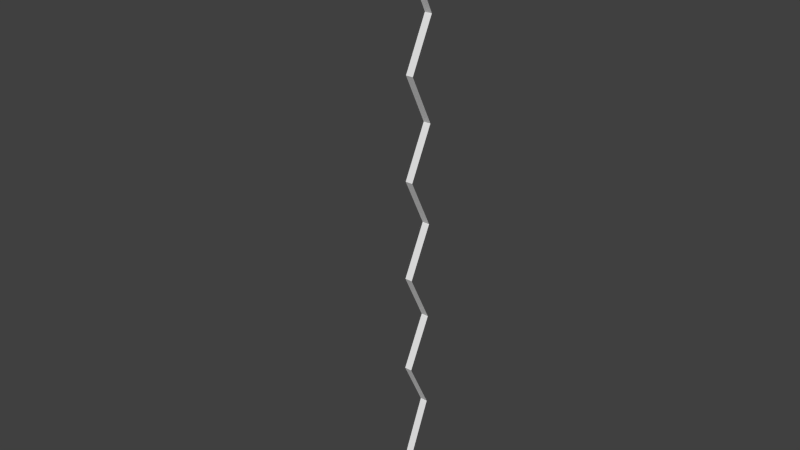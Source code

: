 # Source: Plinko_Side_Mesh.blend  (saved by Blender 2.73.0; exported with 4.5.12 LTS)
import bpy
from mathutils import Matrix  # noqa: F401  (used for matrix-valued properties, if any)

bpy.ops.wm.read_factory_settings(use_empty=True)
scene = bpy.context.scene
scene.name = 'Scene'

# ---- collections
col_collection_1 = bpy.data.collections.new('Collection 1'); scene.collection.children.link(col_collection_1)

# ---- world
world_world = bpy.data.worlds.new('World'); scene.world = world_world
world_world.color = (0.05088, 0.05088, 0.05088)
world_world.use_sun_shadow = False
world_world.sun_shadow_jitter_overblur = 0.0
world_world.cycles.sampling_method = 'MANUAL'
world_world.cycles.sample_map_resolution = 256

# ---- meshes
me_cube_000 = bpy.data.meshes.new('Cube.000')
me_cube_000.from_pydata([(-0.3043, 3.446, -2.564), (0.2957, 3.446, -2.564), (0.2957, 1.76, -6.231), (-0.3043, 3.446, 4.769), (-0.3043, 1.446, 1.102), (0.2957, 1.446, 1.102), (-0.3043, 1.76, -6.231), (0.2957, 1.212, -7.585), (0.2957, 1.178, -7.936), (0.2957, 1.078, -8.274), (0.2957, 0.9144, -8.585), (0.2957, 0.6948, -8.858), (0.2957, 0.4271, -9.081), (0.2957, 0.1217, -9.248), (0.2957, -0.2096, -9.35), (0.2957, -0.5542, -9.384), (0.2957, 3.446, 4.769), (0.2957, -2.32, -6.451), (0.2957, -0.8988, -9.35), (0.2957, -1.23, -9.248), (0.2957, -1.535, -9.081), (0.2957, -1.803, -8.858), (0.2957, -2.023, -8.585), (0.2957, -2.186, -8.274), (0.2957, -2.287, -7.936), (0.2957, -2.32, -7.585), (-0.3043, 3.446, 12.1), (-0.3043, 1.446, 8.436), (0.2957, 1.446, 8.436), (-0.3043, -2.32, -6.451), (0.2957, 3.446, 12.1), (-0.3043, 3.446, 19.44), (-0.3043, 1.446, 15.77), (0.2957, 1.446, 15.77), (0.2957, 3.446, 19.44), (-0.3043, 3.446, 26.77), (-0.3043, 1.446, 23.1), (0.2957, 1.446, 23.1), (0.2957, 3.446, 26.77), (-0.3043, 3.446, 35.45), (-0.3043, 1.446, 30.44), (0.2957, 1.446, 30.44), (0.2957, 3.446, 35.45), (-0.3043, 1.446, 35.45), (0.2957, 1.446, 35.45), (-0.2847, 1.212, -7.585), (-0.2847, 1.178, -7.936), (-0.2847, 1.078, -8.274), (-0.2847, -2.32, -7.585), (-0.2847, -2.287, -7.936), (-0.2847, -2.186, -8.274), (-0.2847, -2.023, -8.585), (-0.2847, -1.803, -8.858), (-0.2847, -1.535, -9.081), (-0.2847, -1.23, -9.248), (-0.2847, -0.8988, -9.35), (-0.2847, -0.5542, -9.384), (-0.2847, -0.2096, -9.35), (-0.2847, 0.1217, -9.248), (-0.2847, 0.4271, -9.081), (-0.2847, 0.6948, -8.858), (-0.2847, 0.9144, -8.585), (-0.3043, -2.555, -6.229), (0.2957, -2.555, -6.229), (-0.3043, -2.509, -6.234), (0.2957, -2.509, -6.234), (-0.3043, -2.465, -6.246), (0.2957, -2.465, -6.246), (-0.3043, -2.425, -6.266), (0.2957, -2.425, -6.266), (-0.3043, -2.389, -6.292), (0.2957, -2.389, -6.292), (-0.3043, -2.36, -6.325), (0.2957, -2.36, -6.325), (-0.3043, -2.339, -6.362), (0.2957, -2.339, -6.362), (-0.3043, -2.325, -6.402), (0.2957, -2.325, -6.402)], [], [(4, 0, 1, 5), (0, 6, 2, 1), (3, 4, 5, 16), (27, 3, 16, 28), (26, 27, 28, 30), (32, 26, 30, 33), (31, 32, 33, 34), (36, 31, 34, 37), (35, 36, 37, 38), (40, 35, 38, 41), (40, 41, 44, 43), (39, 43, 44, 42), (8, 7, 45, 46), (9, 8, 46, 47), (7, 2, 6, 45), (10, 9, 47, 61), (11, 10, 61, 60), (12, 11, 60, 59), (13, 12, 59, 58), (14, 13, 58, 57), (15, 14, 57, 56), (18, 15, 56, 55), (19, 18, 55, 54), (20, 19, 54, 53), (21, 20, 53, 52), (22, 21, 52, 51), (23, 22, 51, 50), (24, 23, 50, 49), (25, 24, 49, 48), (48, 29, 17, 25), (62, 63, 65, 64), (64, 65, 67, 66), (66, 67, 69, 68), (68, 69, 71, 70), (70, 71, 73, 72), (72, 73, 75, 74), (74, 75, 77, 76), (76, 77, 17, 29)])
me_cube_000.use_remesh_preserve_volume = False
me_cube_000.use_remesh_preserve_attributes = False
me_cube_000.use_mirror_vertex_groups = False
me_cube_000.update()

# ---- objects
ob_cube_001 = bpy.data.objects.new('Cube.001', me_cube_000)

# ---- transforms, parenting, visibility, modifiers, constraints
ob_cube_001.location = (0.0, 0.0, 0.0)
ob_cube_001.scale = (1.0, 1.0, 1.091)
ob_cube_001.show_wire = True
ob_cube_001.show_all_edges = True
ob_cube_001.lineart.crease_threshold = 0.0

# ---- collection membership
col_collection_1.objects.link(ob_cube_001)

# ---- scene / render settings (as saved in the file)
scene.frame_start = 1; scene.frame_end = 250; scene.frame_set(1)
scene.render.engine = 'BLENDER_EEVEE_NEXT'
scene.render.resolution_percentage = 50
scene.render.dither_intensity = 0.0
scene.cycles.use_denoising = False
scene.cycles.samples = 10
scene.cycles.sampling_pattern = 'TABULATED_SOBOL'
scene.cycles.light_sampling_threshold = 0.0
scene.cycles.use_adaptive_sampling = False
scene.cycles.use_light_tree = False
scene.cycles.blur_glossy = 0.0
scene.cycles.pixel_filter_type = 'GAUSSIAN'
scene.cycles.sample_clamp_indirect = 0.0
scene.view_settings.view_transform = 'Standard'
bpy.context.view_layer.update()

# ---- added for rendering (the .blend has no active camera and no usable light): camera, sun
cam_auto = bpy.data.cameras.new('AutoCamera')
cam_auto.lens = 50.0
cam_auto.sensor_width = 36.0
cam_auto.clip_end = 1000.0
ob_auto_camera = bpy.data.objects.new('AutoCamera', cam_auto)
scene.collection.objects.link(ob_auto_camera)
ob_auto_camera.location = (45.5906, -54.2684, 50.693)
ob_auto_camera.rotation_euler = (1.09748, -7.21219e-08, 0.694738)
scene.camera = ob_auto_camera
light_auto_sun = bpy.data.lights.new('AutoSun', 'SUN')
light_auto_sun.energy = 3.0
light_auto_sun.angle = 0.0523599
ob_auto_sun = bpy.data.objects.new('AutoSun', light_auto_sun)
scene.collection.objects.link(ob_auto_sun)
ob_auto_sun.rotation_euler = (0.872665, 0.174533, 0.523599)
bpy.context.view_layer.update()
